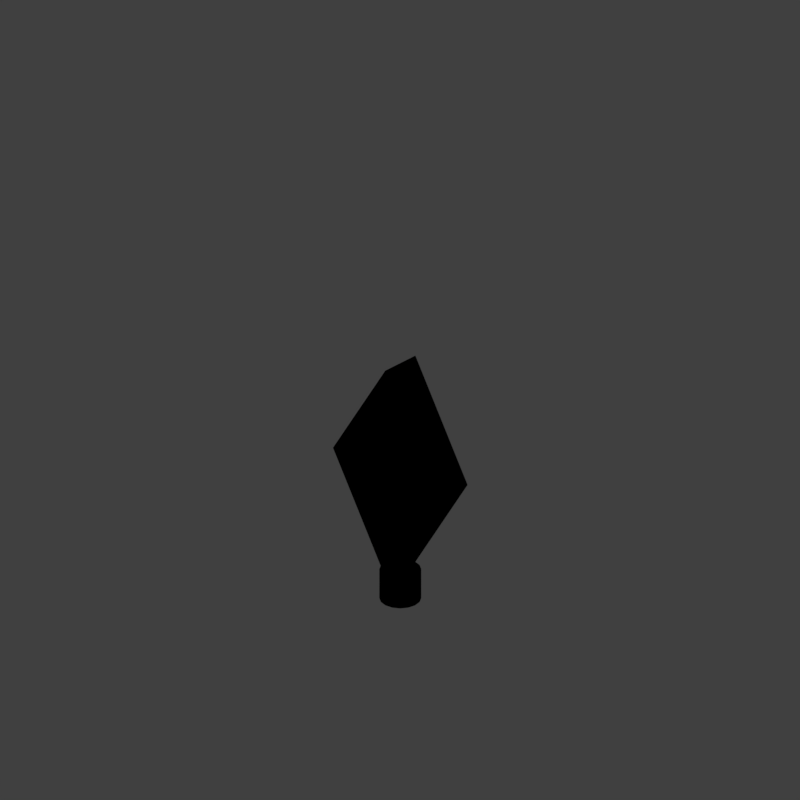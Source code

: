 # Source: tdm_V001.blend  (saved by Blender 2.79.0; exported with 4.5.12 LTS)
import bpy
from mathutils import Matrix  # noqa: F401  (used for matrix-valued properties, if any)

bpy.ops.wm.read_factory_settings(use_empty=True)
scene = bpy.context.scene
scene.name = 'Scene'

# ---- collections
col_collection_1 = bpy.data.collections.new('Collection 1'); scene.collection.children.link(col_collection_1)

# ---- materials (node trees are filled in below, after node groups)
mat_bush = bpy.data.materials.new('Bush')
mat_bush.alpha_threshold = 0.0
mat_bush.use_transparent_shadow = False
mat_bush.diffuse_color = (0.3702, 0.6037, 0.1156, 1.0)
mat_bush.specular_color = (0.2918, 0.4969, 0.0865)
mat_bush.roughness = 0.5
mat_bush.specular_intensity = 0.4236
mat_guide = bpy.data.materials.new('guide')
mat_guide.alpha_threshold = 0.0
mat_guide.use_transparent_shadow = False
mat_guide.diffuse_color = (1.0, 0.0, 0.004819, 1.0)
mat_guide.roughness = 0.5
mat_bark_001 = bpy.data.materials.new('Bark.001')
mat_bark_001.alpha_threshold = 0.0
mat_bark_001.use_transparent_shadow = False
mat_bark_001.diffuse_color = (0.3728, 0.2156, 0.1402, 1.0)
mat_bark_001.roughness = 0.5
mat_bark_001.specular_intensity = 0.173
mat_bark_001.line_color = (0.0, 0.0, 0.0, 1.0)
mat_bark_stump_001 = bpy.data.materials.new('Bark_stump.001')
mat_bark_stump_001.alpha_threshold = 0.0
mat_bark_stump_001.use_transparent_shadow = False
mat_bark_stump_001.roughness = 0.5

# ---- material node trees

# ---- world
world_world = bpy.data.worlds.new('World'); scene.world = world_world
world_world.color = (0.05088, 0.05088, 0.05088)
world_world.use_sun_shadow = False
world_world.sun_shadow_jitter_overblur = 0.0
world_world.cycles.sampling_method = 'MANUAL'
world_world.light_settings.distance = 0.0

# ---- cameras
cam_camera = bpy.data.cameras.new('Camera')
cam_camera.type = 'ORTHO'
cam_camera.sensor_fit = 'HORIZONTAL'
cam_camera.clip_start = 220.0
cam_camera.clip_end = 340.0
cam_camera.lens = 35.0
cam_camera.sensor_width = 1.0
cam_camera.sensor_height = 18.0
cam_camera.ortho_scale = 8.486
cam_camera.shift_x = -0.000345
cam_camera.shift_y = 0.25
cam_camera.dof.focus_distance = 0.0
cam_camera.dof.aperture_fstop = 128.0
cam_camera.dof.aperture_blades = 6

# ---- lights
light_lightdome = bpy.data.lights.new('LightDome', 'SUN')
light_lightdome.transmission_factor = 0.0
light_lightdome.angle = 0.1993
light_lightdome.energy = 0.1
light_lightdome.shadow_buffer_clip_start = 0.5
light_lightdome.shadow_soft_size = 0.1
light_lightdome.shadow_cascade_max_distance = 1000.0
light_fillerlight = bpy.data.lights.new('FillerLight', 'SUN')
light_fillerlight.transmission_factor = 0.0
light_fillerlight.angle = 0.9273
light_fillerlight.energy = 0.5
light_fillerlight.shadow_buffer_clip_start = 0.5
light_fillerlight.shadow_soft_size = 0.5
light_fillerlight.shadow_cascade_max_distance = 1000.0
light_mainlight = bpy.data.lights.new('MainLight', 'SUN')
light_mainlight.transmission_factor = 0.0
light_mainlight.angle = 0.9273
light_mainlight.energy = 1.3
light_mainlight.shadow_buffer_clip_start = 0.5
light_mainlight.shadow_soft_size = 0.5
light_mainlight.shadow_cascade_max_distance = 1000.0

# ---- meshes
me_cylinder = bpy.data.meshes.new('Cylinder')
me_cylinder.from_pydata([(0.0, -2.257, -0.3), (0.0, -2.257, 0.3), (-1.399, 1.084e-07, -0.3), (-1.399, 2.211e-07, 0.3), (0.0, 2.257, 0.3), (0.0, 2.257, -0.3), (0.0, 1.387e-07, 0.3), (0.0, 5.353e-08, -0.3)], [], [(0, 1, 3, 2), (3, 6, 4), (2, 5, 7), (5, 2, 3, 4), (2, 7, 0), (3, 1, 6)])
me_cylinder.polygons.foreach_set('use_smooth', [True] * 6)
me_cylinder.materials.append(mat_bush)
me_cylinder.use_remesh_preserve_volume = False
me_cylinder.use_remesh_preserve_attributes = False
me_cylinder.use_mirror_vertex_groups = False
me_cylinder.update()
me_plane_001 = bpy.data.meshes.new('Plane.001')
me_plane_001.from_pydata([(-2.0, -2.0, 0.0), (2.0, -2.0, 0.0), (-2.0, 2.0, 0.0), (2.0, 2.0, 0.0), (-1.864, 1.864, 0.0), (-1.864, -1.864, 0.0), (1.864, -1.864, 0.0), (1.864, 1.864, 0.0)], [], [(5, 4, 2, 0), (6, 5, 0, 1), (7, 6, 1, 3), (4, 7, 3, 2)])
me_plane_001.materials.append(mat_guide)
me_plane_001.use_remesh_preserve_volume = False
me_plane_001.use_remesh_preserve_attributes = False
me_plane_001.use_mirror_vertex_groups = False
me_plane_001.update()
me_cube_001 = bpy.data.meshes.new('Cube.001')
me_cube_001.from_pydata([(-2.0, -2.0, 0.0), (-2.0, -2.0, 1.633), (-2.0, 2.0, 0.0), (-2.0, 2.0, 1.633), (2.0, -2.0, 0.0), (2.0, -2.0, 1.633), (2.0, 2.0, 0.0), (2.0, 2.0, 1.633)], [], [(0, 1, 3, 2), (2, 3, 7, 6), (6, 7, 5, 4), (4, 5, 1, 0), (2, 6, 4, 0), (7, 3, 1, 5)])
me_cube_001.polygons.foreach_set('use_smooth', [True] * 6)
me_cube_001.use_remesh_preserve_volume = False
me_cube_001.use_remesh_preserve_attributes = False
me_cube_001.use_mirror_vertex_groups = False
me_cube_001.update()
me_circle_001 = bpy.data.meshes.new('Circle.001')
me_circle_001.from_pydata([(0.0, 1.0, 0.0), (-0.3827, 0.9239, 0.0), (-0.7071, 0.7071, 0.0), (-0.9239, 0.3827, 0.0), (-1.0, -4.371e-08, 0.0), (-0.9239, -0.3827, 0.0), (-0.7071, -0.7071, 0.0), (-0.3827, -0.9239, 0.0), (-1.51e-07, -1.0, 0.0), (0.3827, -0.9239, 0.0), (0.7071, -0.7071, 0.0), (0.9239, -0.3827, 0.0), (1.0, 1.192e-08, 0.0), (0.9239, 0.3827, 0.0), (0.7071, 0.7071, 0.0), (0.3827, 0.9239, 0.0), (0.9239, -0.3827, 0.3549), (-1.0, -4.371e-08, 0.3549), (1.0, 1.192e-08, 0.3549), (-0.9239, -0.3827, 0.3549), (0.9239, 0.3827, 0.3549), (-0.7071, -0.7071, 0.3549), (0.7071, 0.7071, 0.3549), (-0.3827, -0.9239, 0.3549), (0.3827, 0.9239, 0.3549), (-1.51e-07, -1.0, 0.3549), (-0.3827, 0.9239, 0.3549), (0.3827, -0.9239, 0.3549), (-0.7071, 0.7071, 0.3549), (0.7071, -0.7071, 0.3549), (-0.9239, 0.3827, 0.3549), (0.0, 1.0, 0.3549), (0.159, -0.06585, 0.4562), (-0.1721, -7.522e-09, 0.4562), (0.1721, 2.052e-09, 0.4562), (-0.159, -0.06585, 0.4562), (0.159, 0.06585, 0.4562), (-0.1217, -0.1217, 0.4562), (0.1217, 0.1217, 0.4562), (-0.06585, -0.159, 0.4562), (0.06585, 0.159, 0.4562), (-2.598e-08, -0.1721, 0.4562), (-0.06585, 0.159, 0.4562), (0.06585, -0.159, 0.4562), (-0.1217, 0.1217, 0.4562), (0.1217, -0.1217, 0.4562), (-0.159, 0.06585, 0.4562), (0.0, 0.1721, 0.4562)], [], [(11, 16, 29, 10), (4, 17, 30, 3), (12, 18, 16, 11), (5, 19, 17, 4), (13, 20, 18, 12), (6, 21, 19, 5), (14, 22, 20, 13), (7, 23, 21, 6), (15, 24, 22, 14), (8, 25, 23, 7), (1, 26, 31, 0), (0, 31, 24, 15), (9, 27, 25, 8), (2, 28, 26, 1), (10, 29, 27, 9), (3, 30, 28, 2), (18, 20, 36, 34), (25, 27, 43, 41), (19, 21, 37, 35), (26, 28, 44, 42), (20, 22, 38, 36), (27, 29, 45, 43), (21, 23, 39, 37), (29, 16, 32, 45), (28, 30, 46, 44), (22, 24, 40, 38), (30, 17, 33, 46), (23, 25, 41, 39), (16, 18, 34, 32), (31, 26, 42, 47), (17, 19, 35, 33), (24, 31, 47, 40)])
me_circle_001.polygons.foreach_set('use_smooth', [True] * 32)
_uv = me_circle_001.uv_layers.new(name='UVMap')
_uv.uv.foreach_set('vector', [0.8256, 0.449, 0.629, 0.449, 0.629, 0.4719, 0.8256, 0.4719, 0.8256, 0.2426, 0.629, 0.2426, 0.629, 0.2655, 0.8256, 0.2655, 0.8256, 0.4261, 0.629, 0.4261, 0.629, 0.449, 0.8256, 0.449, 0.8256, 0.5866, 0.629, 0.5866, 0.629, 0.6095, 0.8256, 0.6095, 0.8256, 0.4031, 0.629, 0.4031, 0.629, 0.4261, 0.8256, 0.4261, 0.8256, 0.5637, 0.629, 0.5637, 0.629, 0.5866, 0.8256, 0.5866, 0.8256, 0.3802, 0.629, 0.3802, 0.629, 0.4031, 0.8256, 0.4031, 0.8256, 0.5407, 0.629, 0.5407, 0.629, 0.5637, 0.8256, 0.5637, 0.8256, 0.3573, 0.629, 0.3573, 0.629, 0.3802, 0.8256, 0.3802, 0.8256, 0.5178, 0.629, 0.5178, 0.629, 0.5407, 0.8256, 0.5407, 0.8256, 0.3114, 0.629, 0.3114, 0.629, 0.3343, 0.8256, 0.3343, 0.8256, 0.3343, 0.629, 0.3343, 0.629, 0.3573, 0.8256, 0.3573, 0.8256, 0.4949, 0.629, 0.4949, 0.629, 0.5178, 0.8256, 0.5178, 0.8256, 0.2885, 0.629, 0.2885, 0.629, 0.3114, 0.8256, 0.3114, 0.8256, 0.4719, 0.629, 0.4719, 0.629, 0.4949, 0.8256, 0.4949, 0.8256, 0.2655, 0.629, 0.2655, 0.629, 0.2885, 0.8256, 0.2885, 0.9226, 0.7827, 0.7826, 0.9229, 0.6668, 0.7526, 0.7504, 0.6688, 0.7834, 0.07629, 0.9239, 0.217, 0.753, 0.3323, 0.6698, 0.2484, 0.217, 0.07626, 0.4008, 9.996e-05, 0.4423, 0.2023, 0.3327, 0.2473, 0.07629, 0.7836, 9.996e-05, 0.5999, 0.2023, 0.5585, 0.2471, 0.668, 0.7826, 0.9229, 0.5994, 0.9994, 0.5576, 0.7978, 0.6668, 0.7526, 0.9239, 0.217, 0.9995, 0.4008, 0.7976, 0.4418, 0.753, 0.3323, 0.4008, 9.996e-05, 0.5998, 0.0001119, 0.5607, 0.2027, 0.4423, 0.2023, 0.9995, 0.4008, 0.999, 0.5994, 0.7967, 0.5599, 0.7976, 0.4418, 9.996e-05, 0.5999, 9.996e-05, 0.4009, 0.2028, 0.44, 0.2023, 0.5585, 0.5994, 0.9994, 0.4008, 0.9999, 0.4395, 0.7976, 0.5576, 0.7978, 9.996e-05, 0.4009, 0.07628, 0.217, 0.2486, 0.3307, 0.2028, 0.44, 0.5998, 0.0001119, 0.7834, 0.07629, 0.6698, 0.2484, 0.5607, 0.2027, 0.999, 0.5994, 0.9226, 0.7827, 0.7504, 0.6688, 0.7967, 0.5599, 0.217, 0.9241, 0.07629, 0.7836, 0.2471, 0.668, 0.3304, 0.752, 0.07628, 0.217, 0.217, 0.07626, 0.3327, 0.2473, 0.2486, 0.3307, 0.4008, 0.9999, 0.217, 0.9241, 0.3304, 0.752, 0.4395, 0.7976])
me_circle_001.materials.append(mat_bark_001)
me_circle_001.materials.append(mat_bark_stump_001)
me_circle_001.use_remesh_preserve_volume = False
me_circle_001.use_remesh_preserve_attributes = False
me_circle_001.use_mirror_vertex_groups = False
me_circle_001.update()

# ---- objects
ob_cylinder = bpy.data.objects.new('Cylinder', me_cylinder)
ob_rig = bpy.data.objects.new('Rig', None)
ob_verticaljoint = bpy.data.objects.new('VerticalJoint', None)
ob_lightdome = bpy.data.objects.new('LightDome', light_lightdome)
ob_fillerlight = bpy.data.objects.new('FillerLight', light_fillerlight)
ob_mainlight = bpy.data.objects.new('Mainlight', light_mainlight)
ob_camera = bpy.data.objects.new('Camera', cam_camera)
ob_plane_001 = bpy.data.objects.new('Plane.001', me_plane_001)
ob_cube_001 = bpy.data.objects.new('Cube.001', me_cube_001)
ob_circle_004 = bpy.data.objects.new('Circle.004', me_circle_001)

# ---- transforms, parenting, visibility, modifiers, constraints
ob_cylinder.location = (-7.451e-09, -8.882e-16, 1.613)
ob_cylinder.rotation_euler = (1.571, -0.0, 1.571)
ob_cylinder.scale = (0.56, 0.56, 0.7548)
ob_cylinder.lineart.crease_threshold = 0.0
_m = ob_cylinder.modifiers.new('Mirror', 'MIRROR')
_m.use_clip = True
_m = ob_cylinder.modifiers.new('EdgeSplit', 'EDGE_SPLIT')
ob_rig.location = (0.0, 0.0, 0.0)
ob_rig.rotation_mode = 'YXZ'
ob_rig.rotation_euler = (0.0, 0.0, -0.7854)
ob_rig.empty_image_offset = (0.0, 0.0)
ob_rig.hide_viewport = True
ob_rig.hide_select = True
ob_rig.lineart.crease_threshold = 0.0
ob_verticaljoint.parent = ob_rig
ob_verticaljoint.location = (0.0, 0.0, 0.0)
ob_verticaljoint.empty_image_offset = (0.0, 0.0)
ob_verticaljoint.hide_viewport = True
ob_verticaljoint.hide_select = True
ob_verticaljoint.lineart.crease_threshold = 0.0
ob_lightdome.parent = ob_verticaljoint
ob_lightdome.location = (0.0, 0.0, 0.0)
ob_lightdome.hide_select = True
ob_lightdome.lineart.crease_threshold = 0.0
ob_fillerlight.parent = ob_verticaljoint
ob_fillerlight.location = (0.0, 0.0, 0.0)
ob_fillerlight.rotation_euler = (0.0, -1.265, 2.007)
ob_fillerlight.hide_select = True
ob_fillerlight.lineart.crease_threshold = 0.0
ob_mainlight.parent = ob_verticaljoint
ob_mainlight.location = (0.0, 0.0, 0.0)
ob_mainlight.rotation_euler = (1.178, 0.0, 1.571)
ob_mainlight.hide_select = True
ob_mainlight.lineart.crease_threshold = 0.0
ob_camera.parent = ob_verticaljoint
ob_camera.location = (0.0, -241.9, 139.7)
ob_camera.rotation_euler = (1.047, 0.0, 0.0)
ob_camera.hide_select = True
ob_camera.lineart.crease_threshold = 0.0
ob_plane_001.location = (0.0, 0.0, 0.0)
ob_plane_001.scale = (0.56, 0.56, 0.56)
ob_plane_001.hide_render = True
ob_plane_001.lineart.crease_threshold = 0.0
ob_cube_001.location = (0.0, 0.0, 0.0)
ob_cube_001.scale = (1.0, 1.0, 0.5)
ob_cube_001.hide_render = True
ob_cube_001.display_type = 'WIRE'
ob_cube_001.lineart.crease_threshold = 0.0
_m = ob_cube_001.modifiers.new('Array', 'ARRAY')
_m.count = 5
_m.constant_offset_displace = (0.0, 0.0, 0.0)
_m.relative_offset_displace = (0.0, 0.0, 1.0)
ob_circle_004.location = (0.0, 0.0, 0.0)
ob_circle_004.scale = (0.2222, 0.2222, 1.0)
ob_circle_004.lineart.crease_threshold = 0.0

# ---- collection membership
col_collection_1.objects.link(ob_cylinder)
col_collection_1.objects.link(ob_rig)
col_collection_1.objects.link(ob_verticaljoint)
col_collection_1.objects.link(ob_lightdome)
col_collection_1.objects.link(ob_fillerlight)
col_collection_1.objects.link(ob_mainlight)
col_collection_1.objects.link(ob_camera)
col_collection_1.objects.link(ob_plane_001)
col_collection_1.objects.link(ob_cube_001)
col_collection_1.objects.link(ob_circle_004)
def _layer_coll(name, lc=None):
    lc = lc or bpy.context.view_layer.layer_collection
    for c in lc.children:
        if c.name == name: return c
        r = _layer_coll(name, c)
        if r: return r
_layer_coll('Collection 1').holdout = True

# ---- scene / render settings (as saved in the file)
scene.camera = ob_camera
scene.frame_start = 1; scene.frame_end = 250; scene.frame_set(0)
scene.render.engine = 'BLENDER_EEVEE_NEXT'
scene.render.image_settings.compression = 0
scene.render.resolution_x = 96
scene.render.resolution_y = 96
scene.render.dither_intensity = 0.0
scene.render.film_transparent = True
scene.cycles.use_denoising = False
scene.cycles.samples = 128
scene.cycles.sampling_pattern = 'TABULATED_SOBOL'
scene.cycles.use_adaptive_sampling = False
scene.cycles.use_light_tree = False
scene.cycles.blur_glossy = 0.0
scene.cycles.sample_clamp_indirect = 0.0
scene.view_settings.view_transform = 'Standard'
bpy.context.view_layer.update()
